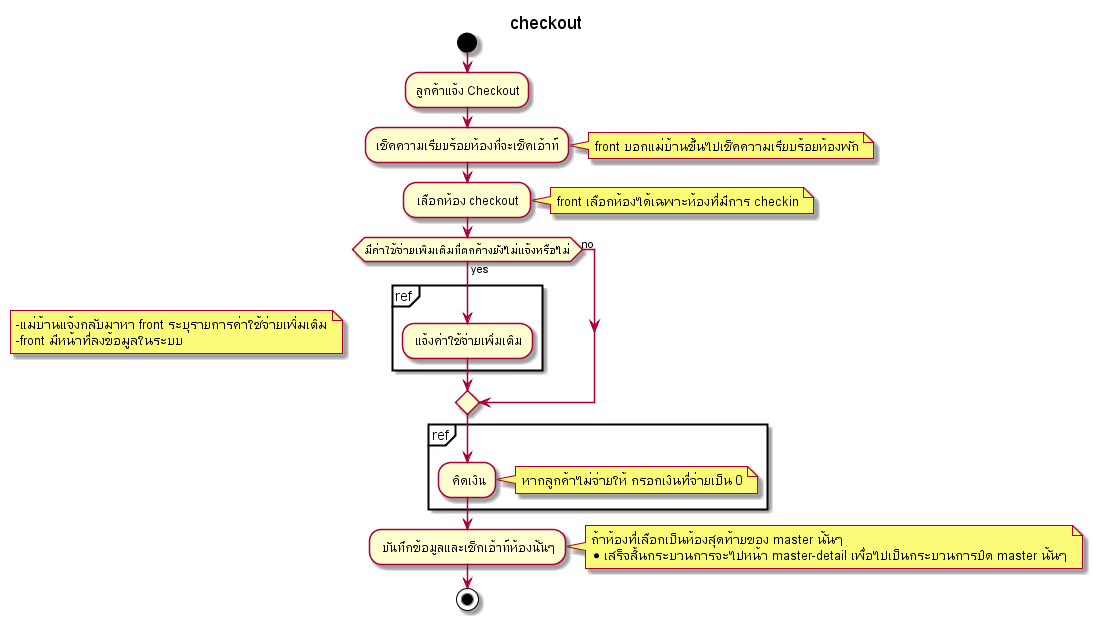

The diagram above was rendered by PlantUML. Its source (embedded in the PNG):
@startuml
title checkout
start
    :ลูกค้าแจ้ง Checkout;
    :เช็คความเรียบร้อยห้องที่จะเช็คเอ้าท์;
    note right   
    front บอกแม่บ้านขึ้นไปเช็คความเรียบร้อยห้องพัก
    end note 
    : เลือกห้อง checkout ;
    note right   
    front เลือกห้องได้เฉพาะห้องที่มีการ checkin
    end note  
  if(มีค่าใช้จ่ายเพิมเติมที่ตกค้างยังไม่แจ้งหรือไม่)  then (yes)
note left   
    -แม่บ้านแจ้งกลับมาหา front ระบุรายการค่าใช้จ่ายเพิ่มเติม
    -front มีหน้าที่ลงข้อมูลในระบบ
    end note 
    partition ref {
    : แจ้งค่าใช้จ่ายเพิ่มเติม;
  }
  else(no)
    endif
      partition ref {
    : คิดเงิน;
  }
    note right
     หากลูกค้าไม่จ่ายให้ กรอกเงินที่จ่ายเป็น 0
    end note  
    : บันทึกข้อมูลและเช็กเอ้าท์ห้องนั้นๆ;
    note right
      ถ้าห้องที่เลือกเป็นห้องสุดท้ายของ master นั้นๆ
      *เสร็จสิ้นกระบวนการจะไปหน้า master-detail เพื่อไปเป็นกระบวนการปิด master นั้นๆ
    end note  

 
stop;


@enduml